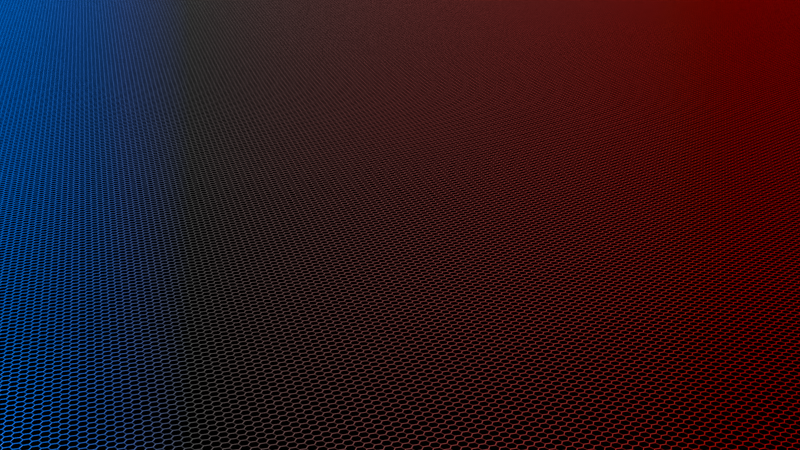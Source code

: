 # Source: Desktop.blend  (saved by Blender 4.2.66; exported with 4.5.12 LTS)
import bpy
from mathutils import Matrix  # noqa: F401  (used for matrix-valued properties, if any)

bpy.ops.wm.read_factory_settings(use_empty=True)
scene = bpy.context.scene
scene.name = 'Scene'

# ---- collections
col_collection = bpy.data.collections.new('Collection'); scene.collection.children.link(col_collection)

# ---- materials (node trees are filled in below, after node groups)
mat_material_001 = bpy.data.materials.new('Material.001')
mat_material_002 = bpy.data.materials.new('Material.002')

# ---- material node trees
mat_material_001.use_nodes = True; mat_material_001.node_tree.nodes.clear()
_N = mat_material_001.node_tree.nodes; _L = mat_material_001.node_tree.links
n0 = _N.new('ShaderNodeBsdfPrincipled'); n0.name = 'Principled BSDF'; n0.location = (183, 224)
n0.inputs[0].default_value = (0.0, 0.0, 0.0, 1.0)
n0.inputs[3].default_value = 1.0
n0.inputs[27].default_value = (0.09484, 0.03717, 1.0, 1.0)
n1 = _N.new('ShaderNodeOutputMaterial'); n1.name = 'Material Output'; n1.location = (629, 198)
n2 = _N.new('ShaderNodeValToRGB'); n2.name = 'Color Ramp'; n2.location = (-212, 183)
while len(n2.color_ramp.elements) > 1: n2.color_ramp.elements.remove(n2.color_ramp.elements[-1])
n2.color_ramp.elements[0].position = 0.0; n2.color_ramp.elements[0].color = (0.0, 0.0, 0.0, 1.0)
_e = n2.color_ramp.elements.new(1.0); _e.color = (1.0, 1.0, 1.0, 1.0)
n3 = _N.new('ShaderNodeTexGradient'); n3.name = 'Gradient Texture'; n3.location = (-453, 115)
n4 = _N.new('ShaderNodeTexCoord'); n4.name = 'Texture Coordinate'; n4.location = (-866, 182)
n5 = _N.new('ShaderNodeNewGeometry'); n5.name = 'Geometry'; n5.location = (-670, 104)
_L.new(n3.outputs[1], n2.inputs[0])
_L.new(n4.outputs[5], n3.inputs[0])
_L.new(n0.outputs[0], n1.inputs[0])
n1.is_active_output = True
mat_material_002.use_nodes = True; mat_material_002.node_tree.nodes.clear()
_N = mat_material_002.node_tree.nodes; _L = mat_material_002.node_tree.links
n0 = _N.new('ShaderNodeBsdfPrincipled'); n0.name = 'Principled BSDF.001'; n0.location = (469, 656)
n0.inputs[3].default_value = 1.0
n0.inputs[28].default_value = 0.2
n1 = _N.new('ShaderNodeOutputMaterial'); n1.name = 'Material Output'; n1.location = (915, 630)
n2 = _N.new('ShaderNodeValToRGB'); n2.name = 'Color Ramp.001'; n2.location = (91, 616)
while len(n2.color_ramp.elements) > 1: n2.color_ramp.elements.remove(n2.color_ramp.elements[-1])
n2.color_ramp.elements[0].position = 0.0; n2.color_ramp.elements[0].color = (0.003346, 0.1384, 1.0, 1.0)
_e = n2.color_ramp.elements.new(0.2381); _e.color = (0.1195, 0.1195, 0.1195, 1.0)
_e = n2.color_ramp.elements.new(1.0); _e.color = (0.5711, 0.0, 0.003677, 1.0)
n3 = _N.new('ShaderNodeTexGradient'); n3.name = 'Gradient Texture.001'; n3.location = (-144, 560)
n4 = _N.new('ShaderNodeTexCoord'); n4.name = 'Texture Coordinate'; n4.location = (-392, 608)
_L.new(n3.outputs[1], n2.inputs[0])
_L.new(n0.outputs[0], n1.inputs[0])
_L.new(n2.outputs[0], n0.inputs[0])
_L.new(n2.outputs[0], n0.inputs[27])
_L.new(n4.outputs[5], n3.inputs[0])
n1.is_active_output = True

# ---- world
world_world = bpy.data.worlds.new('World'); scene.world = world_world
world_world.use_nodes = True; world_world.node_tree.nodes.clear()
_N = world_world.node_tree.nodes; _L = world_world.node_tree.links
n0 = _N.new('ShaderNodeOutputWorld'); n0.name = 'World Output'; n0.location = (300, 300)
n1 = _N.new('ShaderNodeBackground'); n1.name = 'Background'; n1.location = (10, 300)
n1.inputs[0].default_value = (0.05088, 0.05088, 0.05088, 1.0)
_L.new(n1.outputs[0], n0.inputs[0])
n0.is_active_output = True
world_world.color = (0.05088, 0.05088, 0.05088)
world_world.sun_shadow_jitter_overblur = 0.0

# ---- cameras
cam_camera_002 = bpy.data.cameras.new('Camera.002')

# ---- meshes
me_circle_001 = bpy.data.meshes.new('Circle.001')
me_circle_001.from_pydata([(0.0, 1.0, 0.0), (-0.866, 0.5, 0.0), (-0.866, -0.5, 0.0), (0.0, -1.0, 0.0), (0.866, -0.5, 0.0), (0.866, 0.5, 0.0)], [], [(0, 1, 2, 3, 4, 5)])
_uv = me_circle_001.uv_layers.new(name='UVMap')
_uv.uv.foreach_set('vector', [0.5, 1.0, 0.06699, 0.75, 0.06699, 0.25, 0.5, 0.0, 0.933, 0.25, 0.933, 0.75])
me_circle_001.materials.append(mat_material_001)
me_circle_001.materials.append(mat_material_002)
me_circle_001.materials.append(mat_material_002)
me_circle_001.update()

# ---- objects
ob_circle = bpy.data.objects.new('Circle', me_circle_001)
ob_camera = bpy.data.objects.new('Camera', cam_camera_002)
ob_volume = bpy.data.objects.new('Volume', None)

# ---- transforms, parenting, visibility, modifiers, constraints
ob_circle.location = (0.0, 0.0, 0.0)
_m = ob_circle.modifiers.new('Array', 'ARRAY')
_m = ob_circle.modifiers.new('Array.002', 'ARRAY')
_m.use_constant_offset = True
_m.constant_offset_displace = (0.866, 1.5, 0.0)
_m.use_relative_offset = False
_m.relative_offset_displace = (0.5, 0.866, 0.0)
_m.use_object_offset = True
_m = ob_circle.modifiers.new('Array.001', 'ARRAY')
_m.count = 200
_m.relative_offset_displace = (0.0, 0.857, 0.0)
_m = ob_circle.modifiers.new('Array.003', 'ARRAY')
_m.count = 173
_m.relative_offset_displace = (0.8, 0.0, 0.0)
_m = ob_circle.modifiers.new('Displace', 'DISPLACE')
_m.mid_level = 0.0
_m.strength = 1.5
_m.direction = 'Z'
_m.texture_coords = 'OBJECT'
_m.texture_coords_object = ob_volume
_m = ob_circle.modifiers.new('Wireframe', 'WIREFRAME')
_m.thickness = 0.15
_m.use_replace = False
_m.material_offset = 1
ob_camera.location = (-60.0, -60.0, 100.0)
ob_camera.rotation_euler = (1.204, 0.0, -0.7854)
ob_volume.location = (0.0, 0.0, 0.0)
ob_volume.scale = (1.97, 5.21, 1.012)
ob_volume.empty_image_offset = (0.0, 0.0)

# ---- collection membership
col_collection.objects.link(ob_circle)
col_collection.objects.link(ob_camera)
col_collection.objects.link(ob_volume)

# ---- scene / render settings (as saved in the file)
scene.camera = ob_camera
scene.frame_start = 1; scene.frame_end = 250; scene.frame_set(0)
scene.render.engine = 'BLENDER_EEVEE_NEXT'
scene.render.resolution_x = 7680
scene.render.resolution_y = 4320
bpy.context.view_layer.update()

# ---- added for rendering (the .blend has no usable light): sun
light_auto_sun = bpy.data.lights.new('AutoSun', 'SUN')
light_auto_sun.energy = 3.0
light_auto_sun.angle = 0.0523599
ob_auto_sun = bpy.data.objects.new('AutoSun', light_auto_sun)
scene.collection.objects.link(ob_auto_sun)
ob_auto_sun.rotation_euler = (0.872665, 0.174533, 0.523599)
bpy.context.view_layer.update()
